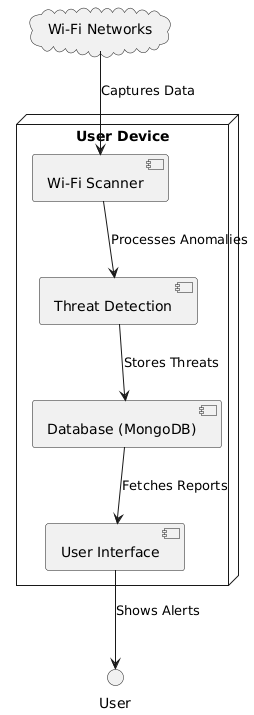

The diagram above was rendered by PlantUML. Its source (embedded in the PNG):
@startuml
node "User Device" {
    [Wi-Fi Scanner] as Scanner
    [Threat Detection] as Detector
    [Database (MongoDB)] as DB
    [User Interface] as UI
}

cloud "Wi-Fi Networks" as WiFi
WiFi --> Scanner : Captures Data
Scanner --> Detector : Processes Anomalies
Detector --> DB : Stores Threats
DB --> UI : Fetches Reports
UI --> User : Shows Alerts
@enduml